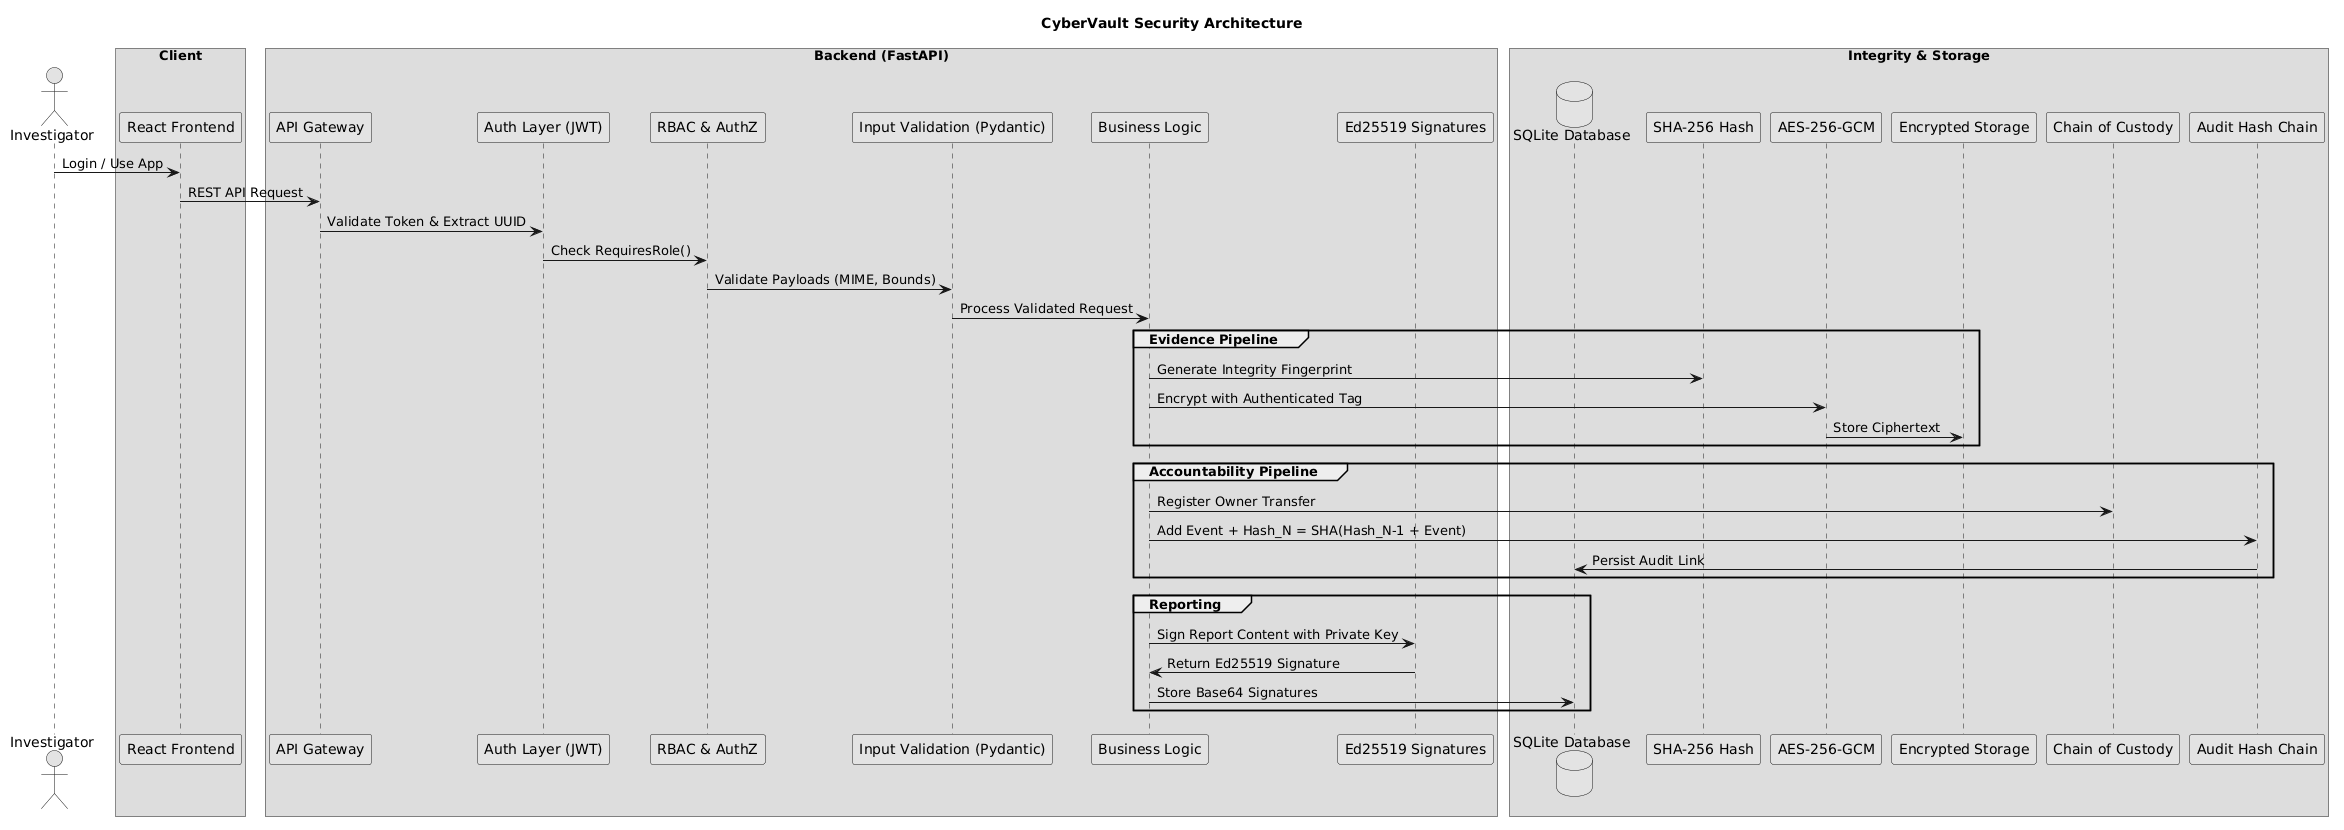

The diagram above was rendered by PlantUML. Its source (embedded in the PNG):
@startuml
skinparam monochrome true
title CyberVault Security Architecture

actor "Investigator" as user
box "Client"
participant "React Frontend" as frontend
end box

box "Backend (FastAPI)"
participant "API Gateway" as api
participant "Auth Layer (JWT)" as jwt
participant "RBAC & AuthZ" as rbac
participant "Input Validation (Pydantic)" as val
participant "Business Logic" as logic
participant "Ed25519 Signatures" as sig
end box

box "Integrity & Storage"
database "SQLite Database" as db
participant "SHA-256 Hash" as sha
participant "AES-256-GCM" as aes
participant "Encrypted Storage" as disk
participant "Chain of Custody" as coc
participant "Audit Hash Chain" as audit
end box

user -> frontend : Login / Use App
frontend -> api : REST API Request
api -> jwt : Validate Token & Extract UUID
jwt -> rbac : Check RequiresRole()
rbac -> val : Validate Payloads (MIME, Bounds)
val -> logic : Process Validated Request

group Evidence Pipeline
logic -> sha : Generate Integrity Fingerprint
logic -> aes : Encrypt with Authenticated Tag
aes -> disk : Store Ciphertext
end

group Accountability Pipeline
logic -> coc : Register Owner Transfer
logic -> audit : Add Event + Hash_N = SHA(Hash_N-1 + Event)
audit -> db : Persist Audit Link
end

group Reporting
logic -> sig : Sign Report Content with Private Key
sig -> logic : Return Ed25519 Signature
logic -> db : Store Base64 Signatures
end
@enduml